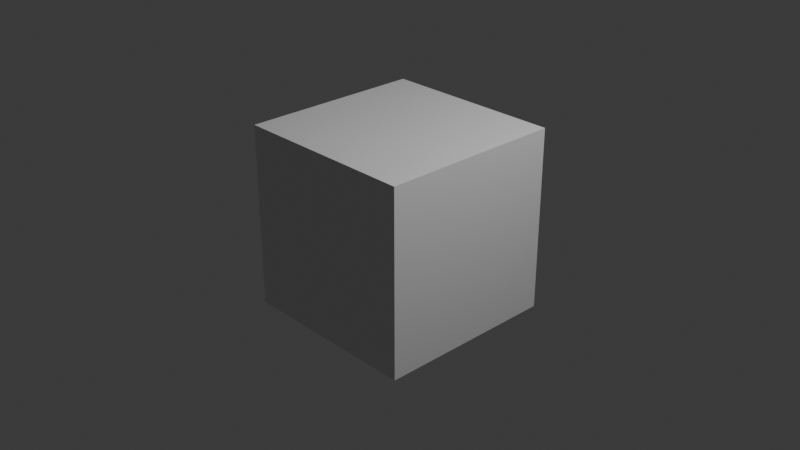 # Source: EditorMGameEngine.blend  (saved by Blender 4.1.24; exported with 4.5.12 LTS)
import bpy
from mathutils import Matrix  # noqa: F401  (used for matrix-valued properties, if any)

bpy.ops.wm.read_factory_settings(use_empty=True)
scene = bpy.context.scene
scene.name = 'Scene'

# ---- collections
col_collection = bpy.data.collections.new('Collection'); scene.collection.children.link(col_collection)

# ---- materials (node trees are filled in below, after node groups)
mat_material = bpy.data.materials.new('Material')
mat_material.alpha_threshold = 0.0
mat_material.use_transparent_shadow = False
mat_material.roughness = 0.5
mat_material.line_color = (0.0, 0.0, 0.0, 1.0)

# ---- material node trees
mat_material.use_nodes = True; mat_material.node_tree.nodes.clear()
_N = mat_material.node_tree.nodes; _L = mat_material.node_tree.links
n0 = _N.new('ShaderNodeOutputMaterial'); n0.name = 'Material Output'; n0.location = (300, 300)
n1 = _N.new('ShaderNodeBsdfPrincipled'); n1.name = 'Principled BSDF'; n1.location = (10, 300)
n1.inputs[3].default_value = 1.45
_L.new(n1.outputs[0], n0.inputs[0])
n0.is_active_output = True

# ---- world
world_world = bpy.data.worlds.new('World'); scene.world = world_world
world_world.use_nodes = True; world_world.node_tree.nodes.clear()
_N = world_world.node_tree.nodes; _L = world_world.node_tree.links
n0 = _N.new('ShaderNodeOutputWorld'); n0.name = 'World Output'; n0.location = (300, 300)
n1 = _N.new('ShaderNodeBackground'); n1.name = 'Background'; n1.location = (10, 300)
n1.inputs[0].default_value = (0.05088, 0.05088, 0.05088, 1.0)
_L.new(n1.outputs[0], n0.inputs[0])
n0.is_active_output = True
world_world.color = (0.05088, 0.05088, 0.05088)
world_world.use_sun_shadow = False
world_world.sun_shadow_jitter_overblur = 0.0

# ---- cameras
cam_camera = bpy.data.cameras.new('Camera')
cam_camera.clip_end = 100.0
cam_camera.ortho_scale = 7.314

# ---- lights
light_light = bpy.data.lights.new('Light', 'POINT')
light_light.transmission_factor = 0.0
light_light.use_soft_falloff = False
light_light.energy = 1000.0
light_light.shadow_soft_size = 0.1
light_light.shadow_maximum_resolution = 0.006
light_light.use_absolute_resolution = True

# ---- meshes
me_cube = bpy.data.meshes.new('Cube')
me_cube.from_pydata([(1.0, 1.0, 1.0), (1.0, 1.0, -1.0), (1.0, -1.0, 1.0), (1.0, -1.0, -1.0), (-1.0, 1.0, 1.0), (-1.0, 1.0, -1.0), (-1.0, -1.0, 1.0), (-1.0, -1.0, -1.0)], [], [(0, 4, 6, 2), (3, 2, 6, 7), (7, 6, 4, 5), (5, 1, 3, 7), (1, 0, 2, 3), (5, 4, 0, 1)])
_uv = me_cube.uv_layers.new(name='UVMap')
_uv.uv.foreach_set('vector', [0.625, 0.5, 0.875, 0.5, 0.875, 0.75, 0.625, 0.75, 0.375, 0.75, 0.625, 0.75, 0.625, 1.0, 0.375, 1.0, 0.375, 0.0, 0.625, 0.0, 0.625, 0.25, 0.375, 0.25, 0.125, 0.5, 0.375, 0.5, 0.375, 0.75, 0.125, 0.75, 0.375, 0.5, 0.625, 0.5, 0.625, 0.75, 0.375, 0.75, 0.375, 0.25, 0.625, 0.25, 0.625, 0.5, 0.375, 0.5])
me_cube.materials.append(mat_material)
me_cube.use_mirror_vertex_groups = False
me_cube.update()

# ---- objects
ob_cube = bpy.data.objects.new('Cube', me_cube)
ob_light = bpy.data.objects.new('Light', light_light)
ob_camera = bpy.data.objects.new('Camera', cam_camera)

# ---- transforms, parenting, visibility, modifiers, constraints
ob_cube.location = (0.0, 0.0, 0.0)
ob_cube.lock_rotations_4d = False
ob_cube.empty_display_type = 'ARROWS'
ob_cube.lineart.crease_threshold = 0.0
ob_light.location = (4.076, 1.005, 5.904)
ob_light.rotation_euler = (0.6503, 0.05522, 1.866)
ob_light.lock_rotations_4d = False
ob_light.empty_display_type = 'ARROWS'
ob_light.color = (0.0, 0.0, 0.0, 0.0)
ob_light.lineart.crease_threshold = 0.0
ob_camera.location = (7.359, -6.926, 4.958)
ob_camera.rotation_euler = (1.109, 0.0, 0.8149)
ob_camera.lock_rotations_4d = False
ob_camera.empty_display_type = 'ARROWS'
ob_camera.color = (0.0, 0.0, 0.0, 0.0)
ob_camera.display_type = 'WIRE'
ob_camera.lineart.crease_threshold = 0.0

# ---- collection membership
col_collection.objects.link(ob_cube)
col_collection.objects.link(ob_light)
col_collection.objects.link(ob_camera)

# ---- scene / render settings (as saved in the file)
scene.camera = ob_camera
scene.frame_start = 1; scene.frame_end = 250; scene.frame_set(1)
scene.render.engine = 'BLENDER_EEVEE_NEXT'
scene.cycles.sampling_pattern = 'TABULATED_SOBOL'
scene.eevee.ray_tracing_options.trace_max_roughness = 0.0
bpy.context.view_layer.update()
